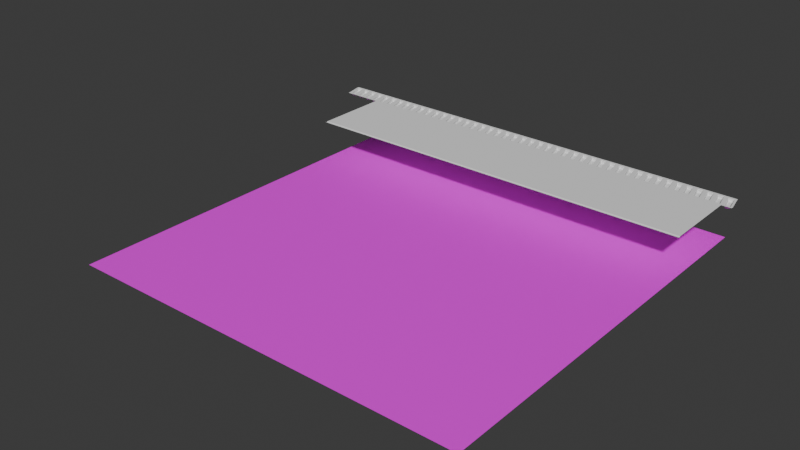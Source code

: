 # Source: TrimSheet.blend  (saved by Blender 4.0.36; exported with 4.5.12 LTS)
import bpy
from mathutils import Matrix  # noqa: F401  (used for matrix-valued properties, if any)

bpy.ops.wm.read_factory_settings(use_empty=True)
scene = bpy.context.scene
scene.name = 'Scene'

# ---- collections
col_tilecheck = bpy.data.collections.new('TileCheck'); scene.collection.children.link(col_tilecheck)
col_parts = bpy.data.collections.new('Parts'); scene.collection.children.link(col_parts)
col_reference = bpy.data.collections.new('Reference'); scene.collection.children.link(col_reference)

# ---- images (referenced by path relative to the original .blend; pixels are not part of the script)
import os
ASSET_DIR = os.environ.get("B2B_ASSET_DIR", "")  # directory of the original .blend (textures are referenced by path, not embedded)
HERE = os.path.dirname(os.path.abspath(__file__))  # packed textures are extracted next to this script under _unpacked/

def load_image(name, relpath, width, height, colorspace="sRGB"):
    """Load a texture the original file referenced (path relative to the .blend, or extracted next to this script)."""
    p = next((c for c in (os.path.join(HERE, relpath), os.path.join(ASSET_DIR, relpath)) if relpath and os.path.exists(c)), "")
    if p:
        img = bpy.data.images.load(p, check_existing=True)
        img.name = name
    else:  # same state as the original file: an image datablock whose file is absent (Cycles renders it pink)
        img = bpy.data.images.new(name, width, height)
        img.source = "FILE"
        img.filepath = "//" + (relpath or name)
    img.colorspace_settings.name = colorspace
    return img
img_trim_sheet_layout_jpg = load_image('Trim_Sheet_Layout.jpg', 'Trim_Sheet_Layout.jpg', 1024, 1024, 'sRGB')

# ---- materials (node trees are filled in below, after node groups)
mat_m_trimsheet = bpy.data.materials.new('M_TrimSheet')
mat_m_trimsheet.use_transparent_shadow = False

# ---- material node trees
mat_m_trimsheet.use_nodes = True; mat_m_trimsheet.node_tree.nodes.clear()
_N = mat_m_trimsheet.node_tree.nodes; _L = mat_m_trimsheet.node_tree.links
n0 = _N.new('ShaderNodeBsdfPrincipled'); n0.name = 'Principled BSDF'; n0.location = (10, 300)
n0.inputs[3].default_value = 1.45
n1 = _N.new('ShaderNodeOutputMaterial'); n1.name = 'Material Output'; n1.location = (300, 300)
n2 = _N.new('ShaderNodeTexImage'); n2.name = 'Image Texture'; n2.location = (-280, 280)
n2.image = img_trim_sheet_layout_jpg
_L.new(n0.outputs[0], n1.inputs[0])
_L.new(n2.outputs[0], n0.inputs[0])
n1.is_active_output = True

# ---- world
world_world = bpy.data.worlds.new('World'); scene.world = world_world
world_world.use_nodes = True; world_world.node_tree.nodes.clear()
_N = world_world.node_tree.nodes; _L = world_world.node_tree.links
n0 = _N.new('ShaderNodeOutputWorld'); n0.name = 'World Output'; n0.location = (300, 300)
n1 = _N.new('ShaderNodeBackground'); n1.name = 'Background'; n1.location = (10, 300)
n1.inputs[0].default_value = (0.05088, 0.05088, 0.05088, 1.0)
_L.new(n1.outputs[0], n0.inputs[0])
n0.is_active_output = True
world_world.color = (0.05088, 0.05088, 0.05088)
world_world.use_sun_shadow = False
world_world.sun_shadow_jitter_overblur = 0.0

# ---- meshes
me_plane_001 = bpy.data.meshes.new('Plane.001')
me_plane_001.from_pydata([(0.0, -1.902, 0.0), (10.0, -1.902, 0.0), (0.0, 0.0, 0.0), (10.0, 0.0, 0.0)], [], [(0, 1, 3, 2)])
_uv = me_plane_001.uv_layers.new(name='UVMap')
_uv.uv.foreach_set('vector', [0.0, 0.0, 1.0, 0.0, 1.0, 1.0, 0.0, 1.0])
me_plane_001.update()
me_plane_005 = bpy.data.meshes.new('Plane.005')
me_plane_005.from_pydata([(0.0, -0.08627, 0.0), (10.0, -0.08627, 0.0), (0.0, 0.0, 0.0), (10.0, 0.0, 0.0), (0.0, -0.0137, 0.0), (0.0, -0.07257, 0.0), (10.0, -0.07257, 0.0), (10.0, -0.0137, 0.0), (0.0, -0.02521, -0.0137), (0.0, -0.06106, -0.0137), (10.0, -0.06106, -0.0137), (10.0, -0.02521, -0.0137), (0.0, -0.07713, 0.0), (0.0, -0.0817, 0.0), (10.0, -0.0817, 0.0), (10.0, -0.07713, 0.0), (10.0, -0.009136, 0.0), (10.0, -0.004568, 0.0), (0.0, -0.004568, 0.0), (0.0, -0.009136, 0.0), (10.0, -0.02138, -0.00913), (10.0, -0.01754, -0.004565), (0.0, -0.01754, -0.004565), (0.0, -0.02138, -0.00913), (0.0, -0.06106, -0.0137), (0.0, -0.06489, -0.00913), (10.0, -0.06489, -0.00913), (10.0, -0.06106, -0.0137), (0.0, -0.03238, -0.0137), (0.0, -0.05389, -0.0137), (10.0, -0.05389, -0.0137), (10.0, -0.03238, -0.0137)], [], [(18, 17, 3, 2), (12, 15, 6, 5), (22, 21, 7, 4), (24, 27, 10, 9), (28, 31, 11, 8), (0, 1, 14, 13), (13, 14, 15, 12), (4, 7, 16, 19), (19, 16, 17, 18), (8, 11, 20, 23), (23, 20, 21, 22), (5, 6, 26, 25), (25, 26, 27, 24), (9, 10, 30, 29), (30, 31, 28, 29)])
_uv = me_plane_005.uv_layers.new(name='UVMap')
_uv.uv.foreach_set('vector', [0.0, 0.8889, 1.0, 0.8889, 1.0, 1.0, 0.0, 1.0, 0.0, 0.2222, 1.0, 0.2222, 1.0, 0.3333, 0.0, 0.3333, 0.0, 0.6449, 1.0, 0.6449, 1.0, 0.6667, 0.0, 0.6667, 0.0, 0.3985, 1.0, 0.3985, 1.0, 0.3985, 0.0, 0.3985, 0.0, 0.5609, 1.0, 0.5609, 1.0, 0.6015, 0.0, 0.6015, 0.0, 0.0, 1.0, 0.0, 1.0, 0.1111, 0.0, 0.1111, 0.0, 0.1111, 1.0, 0.1111, 1.0, 0.2222, 0.0, 0.2222, 0.0, 0.6667, 1.0, 0.6667, 1.0, 0.7778, 0.0, 0.7778, 0.0, 0.7778, 1.0, 0.7778, 1.0, 0.8889, 0.0, 0.8889, 0.0, 0.6015, 1.0, 0.6015, 1.0, 0.6232, 0.0, 0.6232, 0.0, 0.6232, 1.0, 0.6232, 1.0, 0.6449, 0.0, 0.6449, 0.0, 0.3333, 1.0, 0.3333, 1.0, 0.3768, 0.0, 0.3768, 0.0, 0.3768, 1.0, 0.3768, 1.0, 0.3985, 0.0, 0.3985, 0.0, 0.3985, 1.0, 0.3985, 1.0, 0.4391, 0.0, 0.4391, 1.0, 0.4391, 1.0, 0.5609, 0.0, 0.5609, 0.0, 0.4391])
me_plane_005.update()
me_plane_002 = bpy.data.meshes.new('Plane.002')
me_plane_002.from_pydata([(0.0, -0.5121, 0.0), (0.3001, -0.5121, 0.0), (-0.1, 0.0, 0.0), (0.2001, 0.0, 0.0), (0.05185, -0.5121, 0.0), (0.2483, -0.5121, 0.0), (0.1483, 0.0, 0.0), (-0.04815, 0.0, 0.0), (-0.1, -0.05, 0.0), (0.2001, -0.05, 0.0), (-0.02682, -0.06511, -0.01), (0.127, -0.06511, -0.01), (0.0, -0.462, 0.0), (0.3001, -0.462, 0.0), (0.07318, -0.4469, -0.01), (0.227, -0.4469, -0.01), (0.05185, -0.462, 0.0), (-0.04815, -0.05, 0.0), (0.2483, -0.462, 0.0), (0.1483, -0.05, 0.0), (0.0642, -0.4533, 0.0), (-0.0358, -0.05875, 0.0), (0.2359, -0.4533, 0.0), (0.1359, -0.05875, 0.0), (0.07318, -0.4469, -0.02776), (-0.02682, -0.06511, -0.02776), (0.227, -0.4469, -0.02776), (0.127, -0.06511, -0.02776), (0.07318, -0.4469, -0.0496), (-0.02682, -0.06511, -0.0496), (0.227, -0.4469, -0.0496), (0.127, -0.06511, -0.0496), (0.08821, -0.4362, -0.07792), (-0.01179, -0.07575, -0.07792), (0.2119, -0.4362, -0.07792), (0.1119, -0.07575, -0.07792), (0.07318, -0.4469, -0.06393), (-0.02682, -0.06511, -0.06393), (0.227, -0.4469, -0.06393), (0.127, -0.06511, -0.06393), (0.07436, -0.5121, 0.0), (-0.02564, 0.0, 0.0), (-0.02564, -0.05, 0.0), (0.07436, -0.462, 0.0), (-0.01612, -0.05875, 0.0), (0.08388, -0.4533, 0.0), (-0.009196, -0.06511, -0.01), (0.0908, -0.4469, -0.01), (-0.009196, -0.06511, -0.02776), (0.0908, -0.4469, -0.02776), (-0.009196, -0.06511, -0.0496), (0.0908, -0.4469, -0.0496), (-0.009196, -0.06511, -0.06393), (0.0908, -0.4469, -0.06393), (0.002383, -0.07575, -0.07792), (0.1024, -0.4362, -0.07792), (0.2237, -0.5121, 0.0), (0.1237, 0.0, 0.0), (0.1237, -0.05, 0.0), (0.2237, -0.462, 0.0), (0.1145, -0.05875, 0.0), (0.2145, -0.4533, 0.0), (0.1077, -0.06511, -0.01), (0.2077, -0.4469, -0.01), (0.1077, -0.06511, -0.02776), (0.2077, -0.4469, -0.02776), (0.1077, -0.06511, -0.0496), (0.2077, -0.4469, -0.0496), (0.1077, -0.06511, -0.06393), (0.2077, -0.4469, -0.06393), (0.09647, -0.07575, -0.07792), (0.1965, -0.4362, -0.07792), (0.2001, -0.0664, 0.0), (-0.04815, -0.0664, 0.0), (0.1483, -0.0664, 0.0), (-0.1, -0.0664, 0.0), (-0.0358, -0.07445, 0.0), (0.1359, -0.07445, 0.0), (-0.02682, -0.08031, -0.01), (0.127, -0.08031, -0.01), (-0.02682, -0.08031, -0.02776), (0.127, -0.08031, -0.02776), (-0.02682, -0.08031, -0.0496), (0.127, -0.08031, -0.0496), (-0.02682, -0.08031, -0.06393), (0.127, -0.08031, -0.06393), (-0.01179, -0.0901, -0.07792), (0.1119, -0.0901, -0.07792), (0.002383, -0.0901, -0.07792), (0.09647, -0.0901, -0.07792), (0.0, -0.4405, 0.0), (0.3001, -0.4405, 0.0), (0.05185, -0.4405, 0.0), (0.2483, -0.4405, 0.0), (0.0642, -0.4326, 0.0), (0.2359, -0.4326, 0.0), (0.07318, -0.4269, -0.01), (0.227, -0.4269, -0.01), (0.07318, -0.4269, -0.02776), (0.227, -0.4269, -0.02776), (0.07318, -0.4269, -0.0496), (0.227, -0.4269, -0.0496), (0.07318, -0.4269, -0.06393), (0.227, -0.4269, -0.06393), (0.08821, -0.4174, -0.07792), (0.2119, -0.4174, -0.07792), (0.1024, -0.4174, -0.07792), (0.1965, -0.4174, -0.07792)], [], [(19, 9, 3, 6), (8, 17, 7, 2), (58, 19, 6, 57), (63, 15, 26, 65), (75, 73, 17, 8), (74, 72, 9, 19), (5, 1, 13, 18), (0, 4, 16, 12), (56, 5, 18, 59), (76, 21, 17, 73), (95, 22, 18, 93), (60, 23, 19, 58), (45, 20, 16, 43), (78, 10, 21, 76), (97, 15, 22, 95), (62, 11, 23, 60), (47, 14, 20, 45), (48, 25, 29, 50), (79, 11, 27, 81), (46, 10, 25, 48), (96, 14, 24, 98), (50, 29, 37, 52), (98, 24, 28, 100), (65, 26, 30, 67), (81, 27, 31, 83), (89, 87, 35, 70), (100, 28, 36, 102), (67, 30, 38, 69), (83, 31, 39, 85), (86, 33, 37, 84), (105, 34, 38, 103), (70, 35, 39, 68), (55, 32, 36, 53), (71, 55, 53, 69), (33, 54, 52, 37), (28, 51, 53, 36), (86, 88, 54, 33), (24, 49, 51, 28), (66, 50, 52, 68), (62, 46, 48, 64), (64, 48, 50, 66), (63, 47, 45, 61), (10, 46, 44, 21), (61, 45, 43, 59), (21, 44, 42, 17), (4, 40, 43, 16), (14, 47, 49, 24), (17, 42, 41, 7), (22, 61, 59, 18), (15, 63, 61, 22), (27, 64, 66, 31), (11, 62, 64, 27), (31, 66, 68, 39), (34, 71, 69, 38), (54, 70, 68, 52), (51, 67, 69, 53), (88, 89, 70, 54), (49, 65, 67, 51), (46, 62, 60, 44), (44, 60, 58, 42), (40, 56, 59, 43), (47, 63, 65, 49), (42, 58, 57, 41), (106, 107, 89, 88), (104, 106, 88, 86), (35, 87, 85, 39), (104, 86, 84, 102), (101, 83, 85, 103), (29, 82, 84, 37), (107, 105, 87, 89), (99, 81, 83, 101), (25, 80, 82, 29), (10, 78, 80, 25), (97, 79, 81, 99), (11, 79, 77, 23), (96, 78, 76, 94), (23, 77, 74, 19), (94, 76, 73, 92), (93, 91, 72, 74), (90, 92, 73, 75), (12, 16, 92, 90), (18, 13, 91, 93), (20, 94, 92, 16), (14, 96, 94, 20), (15, 97, 99, 26), (26, 99, 101, 30), (71, 34, 105, 107), (30, 101, 103, 38), (32, 104, 102, 36), (32, 55, 106, 104), (55, 71, 107, 106), (87, 105, 103, 85), (82, 100, 102, 84), (80, 98, 100, 82), (78, 96, 98, 80), (79, 97, 95, 77), (77, 95, 93, 74)])
_uv = me_plane_002.uv_layers.new(name='UVMap')
_uv.uv.foreach_set('vector', [0.6667, 0.9, 1.0, 0.9, 1.0, 1.0, 0.6667, 1.0, 0.0, 0.9, 0.3333, 0.9, 0.3333, 1.0, 0.0, 1.0, 0.625, 0.9, 0.6667, 0.9, 0.6667, 1.0, 0.625, 1.0, 0.5978, 0.1197, 0.6305, 0.1197, 0.6305, 0.1197, 0.5978, 0.1197, 0.0, 0.8678, 0.3333, 0.8678, 0.3333, 0.9, 0.0, 0.9, 0.6667, 0.8678, 1.0, 0.8678, 1.0, 0.9, 0.6667, 0.9, 0.6667, 0.0, 1.0, 0.0, 1.0, 0.09, 0.6667, 0.09, 0.0, 0.0, 0.3333, 0.0, 0.3333, 0.09, 0.0, 0.09, 0.625, 0.0, 0.6667, 0.0, 0.6667, 0.09, 0.625, 0.09, 0.3543, 0.8519, 0.3543, 0.8828, 0.3333, 0.9, 0.3333, 0.8678, 0.6457, 0.1477, 0.6457, 0.1072, 0.6667, 0.09, 0.6667, 0.1323, 0.6093, 0.8828, 0.6457, 0.8828, 0.6667, 0.9, 0.625, 0.9, 0.3877, 0.1072, 0.3543, 0.1072, 0.3333, 0.09, 0.3715, 0.09, 0.3695, 0.8404, 0.3695, 0.8703, 0.3543, 0.8828, 0.3543, 0.8519, 0.6305, 0.1589, 0.6305, 0.1197, 0.6457, 0.1072, 0.6457, 0.1477, 0.5978, 0.8703, 0.6305, 0.8703, 0.6457, 0.8828, 0.6093, 0.8828, 0.3994, 0.1197, 0.3695, 0.1197, 0.3543, 0.1072, 0.3877, 0.1072, 0.3994, 0.8703, 0.3695, 0.8703, 0.3695, 0.8703, 0.3994, 0.8703, 0.6305, 0.8404, 0.6305, 0.8703, 0.6305, 0.8703, 0.6305, 0.8404, 0.3994, 0.8703, 0.3695, 0.8703, 0.3695, 0.8703, 0.3994, 0.8703, 0.3695, 0.1589, 0.3695, 0.1197, 0.3695, 0.1197, 0.3695, 0.1589, 0.3994, 0.8703, 0.3695, 0.8703, 0.3695, 0.8703, 0.3994, 0.8703, 0.3695, 0.1589, 0.3695, 0.1197, 0.3695, 0.1197, 0.3695, 0.1589, 0.5978, 0.1197, 0.6305, 0.1197, 0.6305, 0.1197, 0.5978, 0.1197, 0.6305, 0.8404, 0.6305, 0.8703, 0.6305, 0.8703, 0.6305, 0.8404, 0.5787, 0.8212, 0.605, 0.8212, 0.605, 0.8494, 0.5787, 0.8494, 0.3695, 0.1589, 0.3695, 0.1197, 0.3695, 0.1197, 0.3695, 0.1589, 0.5978, 0.1197, 0.6305, 0.1197, 0.6305, 0.1197, 0.5978, 0.1197, 0.6305, 0.8404, 0.6305, 0.8703, 0.6305, 0.8703, 0.6305, 0.8404, 0.395, 0.8212, 0.395, 0.8494, 0.3695, 0.8703, 0.3695, 0.8404, 0.605, 0.1777, 0.605, 0.1406, 0.6305, 0.1197, 0.6305, 0.1589, 0.5787, 0.8494, 0.605, 0.8494, 0.6305, 0.8703, 0.5978, 0.8703, 0.4191, 0.1406, 0.395, 0.1406, 0.3695, 0.1197, 0.3994, 0.1197, 0.5787, 0.1406, 0.4191, 0.1406, 0.3994, 0.1197, 0.5978, 0.1197, 0.395, 0.8494, 0.4191, 0.8494, 0.3994, 0.8703, 0.3695, 0.8703, 0.3695, 0.1197, 0.3994, 0.1197, 0.3994, 0.1197, 0.3695, 0.1197, 0.395, 0.8212, 0.4191, 0.8212, 0.4191, 0.8494, 0.395, 0.8494, 0.3695, 0.1197, 0.3994, 0.1197, 0.3994, 0.1197, 0.3695, 0.1197, 0.5978, 0.8703, 0.3994, 0.8703, 0.3994, 0.8703, 0.5978, 0.8703, 0.5978, 0.8703, 0.3994, 0.8703, 0.3994, 0.8703, 0.5978, 0.8703, 0.5978, 0.8703, 0.3994, 0.8703, 0.3994, 0.8703, 0.5978, 0.8703, 0.5978, 0.1197, 0.3994, 0.1197, 0.3877, 0.1072, 0.6093, 0.1072, 0.3695, 0.8703, 0.3994, 0.8703, 0.3877, 0.8828, 0.3543, 0.8828, 0.6093, 0.1072, 0.3877, 0.1072, 0.3715, 0.09, 0.625, 0.09, 0.3543, 0.8828, 0.3877, 0.8828, 0.3715, 0.9, 0.3333, 0.9, 0.3333, 0.0, 0.3715, 0.0, 0.3715, 0.09, 0.3333, 0.09, 0.3695, 0.1197, 0.3994, 0.1197, 0.3994, 0.1197, 0.3695, 0.1197, 0.3333, 0.9, 0.3715, 0.9, 0.3715, 1.0, 0.3333, 1.0, 0.6457, 0.1072, 0.6093, 0.1072, 0.625, 0.09, 0.6667, 0.09, 0.6305, 0.1197, 0.5978, 0.1197, 0.6093, 0.1072, 0.6457, 0.1072, 0.6305, 0.8703, 0.5978, 0.8703, 0.5978, 0.8703, 0.6305, 0.8703, 0.6305, 0.8703, 0.5978, 0.8703, 0.5978, 0.8703, 0.6305, 0.8703, 0.6305, 0.8703, 0.5978, 0.8703, 0.5978, 0.8703, 0.6305, 0.8703, 0.605, 0.1406, 0.5787, 0.1406, 0.5978, 0.1197, 0.6305, 0.1197, 0.4191, 0.8494, 0.5787, 0.8494, 0.5978, 0.8703, 0.3994, 0.8703, 0.3994, 0.1197, 0.5978, 0.1197, 0.5978, 0.1197, 0.3994, 0.1197, 0.4191, 0.8212, 0.5787, 0.8212, 0.5787, 0.8494, 0.4191, 0.8494, 0.3994, 0.1197, 0.5978, 0.1197, 0.5978, 0.1197, 0.3994, 0.1197, 0.3994, 0.8703, 0.5978, 0.8703, 0.6093, 0.8828, 0.3877, 0.8828, 0.3877, 0.8828, 0.6093, 0.8828, 0.625, 0.9, 0.3715, 0.9, 0.3715, 0.0, 0.625, 0.0, 0.625, 0.09, 0.3715, 0.09, 0.3994, 0.1197, 0.5978, 0.1197, 0.5978, 0.1197, 0.3994, 0.1197, 0.3715, 0.9, 0.625, 0.9, 0.625, 1.0, 0.3715, 1.0, 0.4191, 0.1777, 0.5787, 0.1777, 0.5787, 0.8212, 0.4191, 0.8212, 0.395, 0.1777, 0.4191, 0.1777, 0.4191, 0.8212, 0.395, 0.8212, 0.605, 0.8494, 0.605, 0.8212, 0.6305, 0.8404, 0.6305, 0.8703, 0.395, 0.1777, 0.395, 0.8212, 0.3695, 0.8404, 0.3695, 0.1589, 0.6305, 0.1589, 0.6305, 0.8404, 0.6305, 0.8404, 0.6305, 0.1589, 0.3695, 0.8703, 0.3695, 0.8404, 0.3695, 0.8404, 0.3695, 0.8703, 0.5787, 0.1777, 0.605, 0.1777, 0.605, 0.8212, 0.5787, 0.8212, 0.6305, 0.1589, 0.6305, 0.8404, 0.6305, 0.8404, 0.6305, 0.1589, 0.3695, 0.8703, 0.3695, 0.8404, 0.3695, 0.8404, 0.3695, 0.8703, 0.3695, 0.8703, 0.3695, 0.8404, 0.3695, 0.8404, 0.3695, 0.8703, 0.6305, 0.1589, 0.6305, 0.8404, 0.6305, 0.8404, 0.6305, 0.1589, 0.6305, 0.8703, 0.6305, 0.8404, 0.6457, 0.8519, 0.6457, 0.8828, 0.3695, 0.1589, 0.3695, 0.8404, 0.3543, 0.8519, 0.3543, 0.1477, 0.6457, 0.8828, 0.6457, 0.8519, 0.6667, 0.8678, 0.6667, 0.9, 0.3543, 0.1477, 0.3543, 0.8519, 0.3333, 0.8678, 0.3333, 0.1323, 0.6667, 0.1323, 1.0, 0.1323, 1.0, 0.8678, 0.6667, 0.8678, 0.0, 0.1323, 0.3333, 0.1323, 0.3333, 0.8678, 0.0, 0.8678, 0.0, 0.09, 0.3333, 0.09, 0.3333, 0.1323, 0.0, 0.1323, 0.6667, 0.09, 1.0, 0.09, 1.0, 0.1323, 0.6667, 0.1323, 0.3543, 0.1072, 0.3543, 0.1477, 0.3333, 0.1323, 0.3333, 0.09, 0.3695, 0.1197, 0.3695, 0.1589, 0.3543, 0.1477, 0.3543, 0.1072, 0.6305, 0.1197, 0.6305, 0.1589, 0.6305, 0.1589, 0.6305, 0.1197, 0.6305, 0.1197, 0.6305, 0.1589, 0.6305, 0.1589, 0.6305, 0.1197, 0.5787, 0.1406, 0.605, 0.1406, 0.605, 0.1777, 0.5787, 0.1777, 0.6305, 0.1197, 0.6305, 0.1589, 0.6305, 0.1589, 0.6305, 0.1197, 0.395, 0.1406, 0.395, 0.1777, 0.3695, 0.1589, 0.3695, 0.1197, 0.395, 0.1406, 0.4191, 0.1406, 0.4191, 0.1777, 0.395, 0.1777, 0.4191, 0.1406, 0.5787, 0.1406, 0.5787, 0.1777, 0.4191, 0.1777, 0.605, 0.8212, 0.605, 0.1777, 0.6305, 0.1589, 0.6305, 0.8404, 0.3695, 0.8404, 0.3695, 0.1589, 0.3695, 0.1589, 0.3695, 0.8404, 0.3695, 0.8404, 0.3695, 0.1589, 0.3695, 0.1589, 0.3695, 0.8404, 0.3695, 0.8404, 0.3695, 0.1589, 0.3695, 0.1589, 0.3695, 0.8404, 0.6305, 0.8404, 0.6305, 0.1589, 0.6457, 0.1477, 0.6457, 0.8519, 0.6457, 0.8519, 0.6457, 0.1477, 0.6667, 0.1323, 0.6667, 0.8678])
me_plane_002.update()
me_plane = bpy.data.meshes.new('Plane')
me_plane.from_pydata([(-5.0, -5.0, 0.0), (5.0, -5.0, 0.0), (-5.0, 5.0, 0.0), (5.0, 5.0, 0.0)], [], [(0, 1, 3, 2)])
_uv = me_plane.uv_layers.new(name='UVMap')
_uv.uv.foreach_set('vector', [0.0, 0.0, 1.0, 0.0, 1.0, 1.0, 0.0, 1.0])
me_plane.materials.append(mat_m_trimsheet)
me_plane.update()

# ---- objects
ob_p2 = bpy.data.objects.new('P2', me_plane_001)
ob_p3 = bpy.data.objects.new('P3', me_plane_005)
ob_p1 = bpy.data.objects.new('P1', me_plane_002)
ob_trimsheet = bpy.data.objects.new('TrimSheet', me_plane)

# ---- transforms, parenting, visibility, modifiers, constraints
ob_p2.location = (-5.0, 4.488, 0.0)
ob_p3.location = (-5.0, 2.586, 0.0)
_m = ob_p3.modifiers.new('Subdivision', 'SUBSURF')
_m.uv_smooth = 'PRESERVE_CORNERS'
_m.boundary_smooth = 'PRESERVE_CORNERS'
_m.levels = 3
_m.render_levels = 3
ob_p1.location = (-6.0, 5.0, 0.0)
ob_p1.scale = (0.8333, 1.0, 1.0)
_m = ob_p1.modifiers.new('Array', 'ARRAY')
_m.count = 45
_m.use_constant_offset = True
_m.constant_offset_displace = (0.3, 0.0, 0.0)
_m.use_relative_offset = False
_m.use_merge_vertices = True
_m = ob_p1.modifiers.new('Subdivision', 'SUBSURF')
_m.levels = 3
_m.render_levels = 3
ob_trimsheet.location = (0.0, 0.0, -1.0)

# ---- collection membership
scene.collection.objects.link(ob_p2)
scene.collection.objects.link(ob_p3)
col_parts.objects.link(ob_p1)
col_reference.objects.link(ob_trimsheet)

# ---- scene / render settings (as saved in the file)
scene.frame_start = 1; scene.frame_end = 250; scene.frame_set(0)
scene.render.engine = 'BLENDER_EEVEE_NEXT'
scene.cycles.sampling_pattern = 'TABULATED_SOBOL'
bpy.context.view_layer.update()

# ---- added for rendering (the .blend has no active camera and no usable light): camera, sun
cam_auto = bpy.data.cameras.new('AutoCamera')
cam_auto.lens = 50.0
cam_auto.sensor_width = 36.0
cam_auto.clip_end = 1000.0
ob_auto_camera = bpy.data.objects.new('AutoCamera', cam_auto)
scene.collection.objects.link(ob_auto_camera)
ob_auto_camera.location = (13.5982, -16.8178, 10.7119)
ob_auto_camera.rotation_euler = (1.09748, -7.21219e-08, 0.694738)
scene.camera = ob_auto_camera
light_auto_sun = bpy.data.lights.new('AutoSun', 'SUN')
light_auto_sun.energy = 3.0
light_auto_sun.angle = 0.0523599
ob_auto_sun = bpy.data.objects.new('AutoSun', light_auto_sun)
scene.collection.objects.link(ob_auto_sun)
ob_auto_sun.rotation_euler = (0.872665, 0.174533, 0.523599)
bpy.context.view_layer.update()
